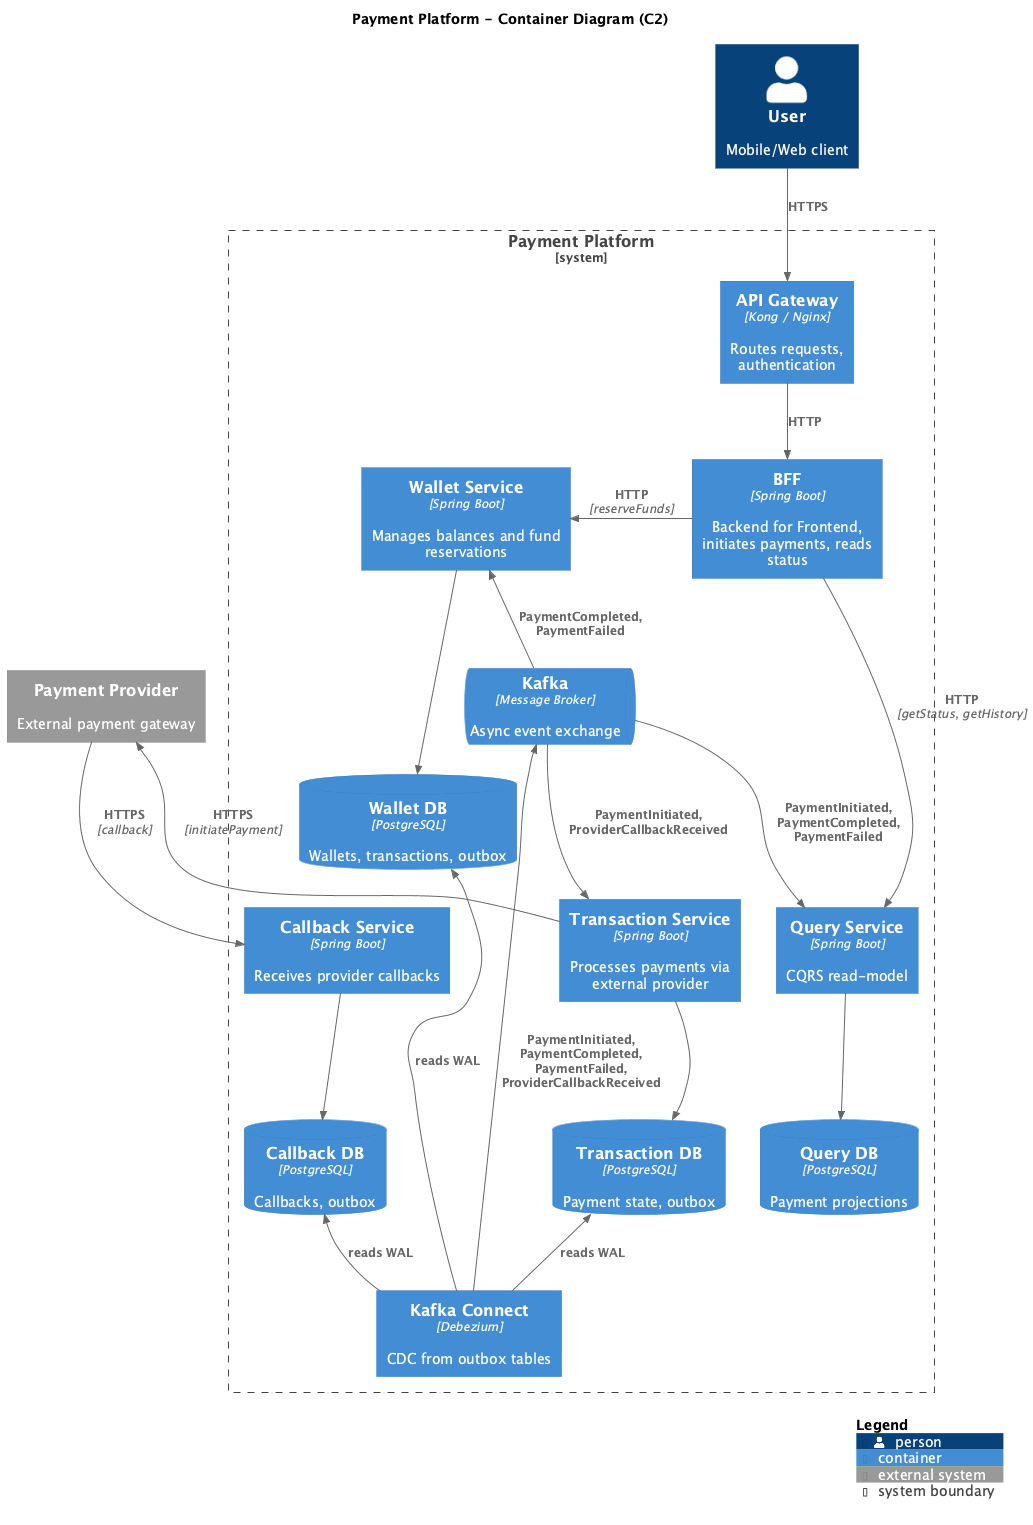

The diagram above was rendered by PlantUML. Its source (embedded in the PNG):
@startuml c2_container
!include https://raw.githubusercontent.com/plantuml-stdlib/C4-PlantUML/master/C4_Container.puml

title Payment Platform - Container Diagram (C2)

Person(user, "User", "Mobile/Web client")

System_Boundary(payment_platform, "Payment Platform") {

    Container(gateway, "API Gateway", "Kong / Nginx", "Routes requests, authentication")

    Container(bff, "BFF", "Spring Boot", "Backend for Frontend, initiates payments, reads status")

    Container(wallet_service, "Wallet Service", "Spring Boot", "Manages balances and fund reservations")

    Container(transaction_service, "Transaction Service", "Spring Boot", "Processes payments via external provider")

    Container(callback_service, "Callback Service", "Spring Boot", "Receives provider callbacks")

    Container(query_service, "Query Service", "Spring Boot", "CQRS read-model")

    ContainerDb(wallet_db, "Wallet DB", "PostgreSQL", "Wallets, transactions, outbox")

    ContainerDb(transaction_db, "Transaction DB", "PostgreSQL", "Payment state, outbox")

    ContainerDb(query_db, "Query DB", "PostgreSQL", "Payment projections")

    ContainerDb(callback_db, "Callback DB", "PostgreSQL", "Callbacks, outbox")

    ContainerQueue(broker, "Kafka", "Message Broker", "Async event exchange")

    Container(kafka_connect, "Kafka Connect", "Debezium", "CDC from outbox tables")
}

System_Ext(provider, "Payment Provider", "External payment gateway")

' === LAYOUT ===
Lay_R(wallet_service, broker)
Lay_R(broker, transaction_service)
Lay_R(transaction_service, callback_service)
Lay_D(bff, broker)
Lay_D(broker, query_service)

' === RELATIONSHIPS ===

' Entry point
Rel_D(user, gateway, "HTTPS")
Rel_D(gateway, bff, "HTTP")

' BFF commands
Rel_L(bff, wallet_service, "HTTP", "reserveFunds")
Rel_R(bff, query_service, "HTTP", "getStatus, getHistory")

' Database connections
Rel_D(wallet_service, wallet_db, "")
Rel_D(transaction_service, transaction_db, "")
Rel_D(query_service, query_db, "")
Rel_D(callback_service, callback_db, "")

' CDC: Kafka Connect reads outbox tables
Rel_U(kafka_connect, wallet_db, "reads WAL")
Rel_U(kafka_connect, transaction_db, "reads WAL")
Rel_U(kafka_connect, callback_db, "reads WAL")
Rel_U(kafka_connect, broker, "PaymentInitiated, PaymentCompleted, PaymentFailed, ProviderCallbackReceived")

' Kafka -> Consumers
Rel_D(broker, transaction_service, "PaymentInitiated, ProviderCallbackReceived")
Rel_L(broker, wallet_service, "PaymentCompleted, PaymentFailed")
Rel_D(broker, query_service, "PaymentInitiated, PaymentCompleted, PaymentFailed")

' Transaction -> Provider
Rel_R(transaction_service, provider, "HTTPS", "initiatePayment")

' Provider callback flow
Rel(provider, callback_service, "HTTPS", "callback")

SHOW_LEGEND()

@enduml